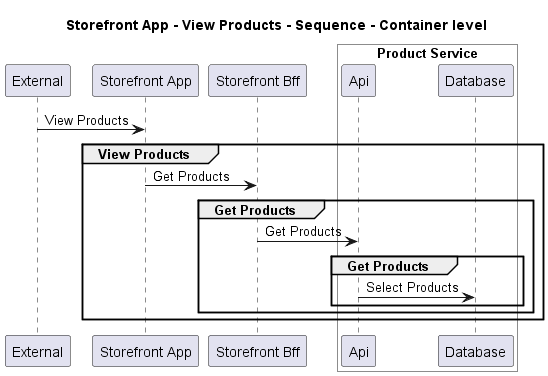

The diagram above was rendered by PlantUML. Its source (embedded in the PNG):
@startuml
!pragma layout smetana

title Storefront App - View Products - Sequence - Container level

participant "External" as C4InterFlow.SoftwareSystems.ExternalSystem
participant "Storefront App" as ECommercePlatform.SoftwareSystems.StorefrontApp
participant "Storefront Bff" as ECommercePlatform.SoftwareSystems.StorefrontBff

box "Product Service" #White
    participant "Api" as ECommercePlatform.SoftwareSystems.ProductService.Containers.Api
    participant "Database" as ECommercePlatform.SoftwareSystems.ProductService.Containers.Database
end box


C4InterFlow.SoftwareSystems.ExternalSystem -> ECommercePlatform.SoftwareSystems.StorefrontApp : View Products
group View Products
ECommercePlatform.SoftwareSystems.StorefrontApp -> ECommercePlatform.SoftwareSystems.StorefrontBff : Get Products
group Get Products
ECommercePlatform.SoftwareSystems.StorefrontBff -> ECommercePlatform.SoftwareSystems.ProductService.Containers.Api : Get Products
group Get Products
ECommercePlatform.SoftwareSystems.ProductService.Containers.Api -> ECommercePlatform.SoftwareSystems.ProductService.Containers.Database : Select Products
end
end
end


@enduml